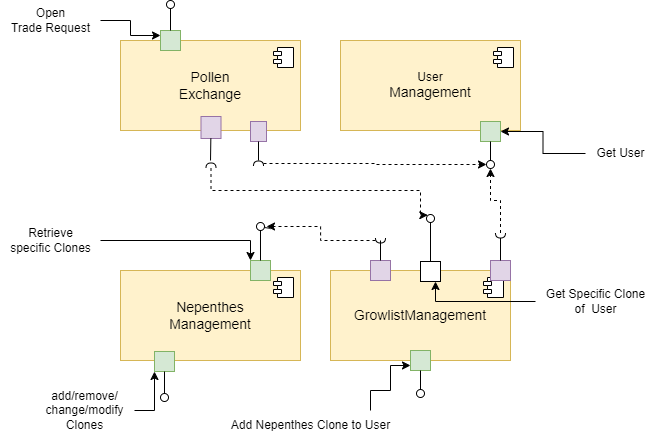

The diagram above was exported from draw.io. Its source (the exported page's mxGraphModel, read from the mxfile embedded in the PNG):
<mxGraphModel dx="793" dy="507" grid="1" gridSize="10" guides="1" tooltips="1" connect="1" arrows="1" fold="1" page="1" pageScale="1" pageWidth="827" pageHeight="1169" math="0" shadow="0">
  <root>
    <mxCell id="0" />
    <mxCell id="1" parent="0" />
    <mxCell id="Aec6ro_rdyjmAggYIhJU-16" value="&lt;font style=&quot;font-size: 14px;&quot;&gt;Nepenthes&lt;br&gt;Management&lt;/font&gt;" style="html=1;dropTarget=0;whiteSpace=wrap;fillColor=#fff2cc;strokeColor=#d6b656;" vertex="1" parent="1">
      <mxGeometry x="210" y="400" width="180" height="90" as="geometry" />
    </mxCell>
    <mxCell id="Aec6ro_rdyjmAggYIhJU-17" value="" style="shape=module;jettyWidth=8;jettyHeight=4;" vertex="1" parent="Aec6ro_rdyjmAggYIhJU-16">
      <mxGeometry x="1" width="20" height="20" relative="1" as="geometry">
        <mxPoint x="-27" y="7" as="offset" />
      </mxGeometry>
    </mxCell>
    <mxCell id="Aec6ro_rdyjmAggYIhJU-18" value="User&lt;br style=&quot;border-color: var(--border-color); font-size: 14px; font-weight: 700;&quot;&gt;&lt;span style=&quot;font-size: 14px;&quot;&gt;Management&lt;/span&gt;" style="html=1;dropTarget=0;whiteSpace=wrap;fillColor=#fff2cc;strokeColor=#d6b656;" vertex="1" parent="1">
      <mxGeometry x="430" y="170" width="180" height="90" as="geometry" />
    </mxCell>
    <mxCell id="Aec6ro_rdyjmAggYIhJU-19" value="" style="shape=module;jettyWidth=8;jettyHeight=4;" vertex="1" parent="Aec6ro_rdyjmAggYIhJU-18">
      <mxGeometry x="1" width="20" height="20" relative="1" as="geometry">
        <mxPoint x="-27" y="7" as="offset" />
      </mxGeometry>
    </mxCell>
    <mxCell id="Aec6ro_rdyjmAggYIhJU-20" value="&lt;font style=&quot;font-size: 14px;&quot;&gt;GrowlistManagement&lt;/font&gt;" style="html=1;dropTarget=0;whiteSpace=wrap;fillColor=#fff2cc;strokeColor=#d6b656;" vertex="1" parent="1">
      <mxGeometry x="420" y="400" width="180" height="90" as="geometry" />
    </mxCell>
    <mxCell id="Aec6ro_rdyjmAggYIhJU-21" value="" style="shape=module;jettyWidth=8;jettyHeight=4;" vertex="1" parent="Aec6ro_rdyjmAggYIhJU-20">
      <mxGeometry x="1" width="20" height="20" relative="1" as="geometry">
        <mxPoint x="-27" y="7" as="offset" />
      </mxGeometry>
    </mxCell>
    <mxCell id="Aec6ro_rdyjmAggYIhJU-22" value="&lt;font style=&quot;font-size: 14px;&quot;&gt;Pollen&lt;br&gt;Exchange&lt;/font&gt;" style="html=1;dropTarget=0;whiteSpace=wrap;fillColor=#fff2cc;strokeColor=#d6b656;" vertex="1" parent="1">
      <mxGeometry x="210" y="170" width="180" height="90" as="geometry" />
    </mxCell>
    <mxCell id="Aec6ro_rdyjmAggYIhJU-23" value="" style="shape=module;jettyWidth=8;jettyHeight=4;" vertex="1" parent="Aec6ro_rdyjmAggYIhJU-22">
      <mxGeometry x="1" width="20" height="20" relative="1" as="geometry">
        <mxPoint x="-27" y="7" as="offset" />
      </mxGeometry>
    </mxCell>
    <mxCell id="Aec6ro_rdyjmAggYIhJU-24" value="" style="html=1;rounded=0;fillColor=#d5e8d4;strokeColor=#82b366;" vertex="1" parent="1">
      <mxGeometry x="570" y="251" width="20" height="20" as="geometry" />
    </mxCell>
    <mxCell id="Aec6ro_rdyjmAggYIhJU-25" value="" style="endArrow=none;html=1;rounded=0;align=center;verticalAlign=top;endFill=0;labelBackgroundColor=none;endSize=2;" edge="1" source="Aec6ro_rdyjmAggYIhJU-24" target="Aec6ro_rdyjmAggYIhJU-26" parent="1">
      <mxGeometry relative="1" as="geometry" />
    </mxCell>
    <mxCell id="Aec6ro_rdyjmAggYIhJU-26" value="" style="ellipse;html=1;fontSize=11;align=center;fillColor=none;points=[];aspect=fixed;resizable=0;verticalAlign=bottom;labelPosition=center;verticalLabelPosition=top;flipH=1;" vertex="1" parent="1">
      <mxGeometry x="576" y="290" width="8" height="8" as="geometry" />
    </mxCell>
    <mxCell id="Aec6ro_rdyjmAggYIhJU-30" style="edgeStyle=orthogonalEdgeStyle;rounded=0;orthogonalLoop=1;jettySize=auto;html=1;entryX=1;entryY=0.5;entryDx=0;entryDy=0;" edge="1" parent="1" source="Aec6ro_rdyjmAggYIhJU-29" target="Aec6ro_rdyjmAggYIhJU-24">
      <mxGeometry relative="1" as="geometry" />
    </mxCell>
    <mxCell id="Aec6ro_rdyjmAggYIhJU-29" value="Get User" style="text;html=1;align=center;verticalAlign=middle;resizable=0;points=[];autosize=1;strokeColor=none;fillColor=none;" vertex="1" parent="1">
      <mxGeometry x="675" y="268" width="70" height="30" as="geometry" />
    </mxCell>
    <mxCell id="Aec6ro_rdyjmAggYIhJU-31" value="" style="html=1;rounded=0;fillColor=#d5e8d4;strokeColor=#82b366;" vertex="1" parent="1">
      <mxGeometry x="340" y="390" width="20" height="20" as="geometry" />
    </mxCell>
    <mxCell id="Aec6ro_rdyjmAggYIhJU-32" value="" style="endArrow=none;html=1;rounded=0;align=center;verticalAlign=top;endFill=0;labelBackgroundColor=none;endSize=2;" edge="1" parent="1" source="Aec6ro_rdyjmAggYIhJU-33">
      <mxGeometry relative="1" as="geometry">
        <mxPoint x="360" y="358" as="targetPoint" />
      </mxGeometry>
    </mxCell>
    <mxCell id="Aec6ro_rdyjmAggYIhJU-87" style="edgeStyle=orthogonalEdgeStyle;rounded=0;orthogonalLoop=1;jettySize=auto;html=1;entryX=0;entryY=1;entryDx=0;entryDy=0;" edge="1" parent="1" source="Aec6ro_rdyjmAggYIhJU-34" target="Aec6ro_rdyjmAggYIhJU-36">
      <mxGeometry relative="1" as="geometry" />
    </mxCell>
    <mxCell id="Aec6ro_rdyjmAggYIhJU-34" value="add/remove/&lt;br&gt;change/modify&lt;br&gt;Clones" style="text;html=1;align=center;verticalAlign=middle;resizable=0;points=[];autosize=1;strokeColor=none;fillColor=none;" vertex="1" parent="1">
      <mxGeometry x="124" y="510" width="100" height="60" as="geometry" />
    </mxCell>
    <mxCell id="Aec6ro_rdyjmAggYIhJU-36" value="" style="html=1;rounded=0;fillColor=#d5e8d4;strokeColor=#82b366;" vertex="1" parent="1">
      <mxGeometry x="244" y="481" width="20" height="20" as="geometry" />
    </mxCell>
    <mxCell id="Aec6ro_rdyjmAggYIhJU-37" value="" style="endArrow=none;html=1;rounded=0;align=center;verticalAlign=top;endFill=0;labelBackgroundColor=none;endSize=2;" edge="1" parent="1" source="Aec6ro_rdyjmAggYIhJU-36" target="Aec6ro_rdyjmAggYIhJU-38">
      <mxGeometry relative="1" as="geometry" />
    </mxCell>
    <mxCell id="Aec6ro_rdyjmAggYIhJU-38" value="" style="ellipse;html=1;fontSize=11;align=center;fillColor=none;points=[];aspect=fixed;resizable=0;verticalAlign=bottom;labelPosition=center;verticalLabelPosition=top;flipH=1;" vertex="1" parent="1">
      <mxGeometry x="250" y="523" width="8" height="8" as="geometry" />
    </mxCell>
    <mxCell id="Aec6ro_rdyjmAggYIhJU-58" style="edgeStyle=orthogonalEdgeStyle;rounded=0;orthogonalLoop=1;jettySize=auto;html=1;entryX=0;entryY=0;entryDx=0;entryDy=0;" edge="1" parent="1" source="Aec6ro_rdyjmAggYIhJU-39" target="Aec6ro_rdyjmAggYIhJU-31">
      <mxGeometry relative="1" as="geometry">
        <mxPoint x="360" y="370" as="targetPoint" />
      </mxGeometry>
    </mxCell>
    <mxCell id="Aec6ro_rdyjmAggYIhJU-39" value="Retrieve &lt;br&gt;specific Clones" style="text;html=1;align=center;verticalAlign=middle;resizable=0;points=[];autosize=1;strokeColor=none;fillColor=none;" vertex="1" parent="1">
      <mxGeometry x="90" y="350" width="100" height="40" as="geometry" />
    </mxCell>
    <mxCell id="Aec6ro_rdyjmAggYIhJU-41" value="" style="html=1;rounded=0;fillColor=#e1d5e7;strokeColor=#9673a6;" vertex="1" parent="1">
      <mxGeometry x="580" y="390" width="20" height="20" as="geometry" />
    </mxCell>
    <mxCell id="Aec6ro_rdyjmAggYIhJU-45" value="" style="html=1;rounded=0;fillColor=#d5e8d4;strokeColor=#82b366;" vertex="1" parent="1">
      <mxGeometry x="500" y="480" width="20" height="20" as="geometry" />
    </mxCell>
    <mxCell id="Aec6ro_rdyjmAggYIhJU-46" value="" style="ellipse;html=1;fontSize=11;align=center;fillColor=none;points=[];aspect=fixed;resizable=0;verticalAlign=bottom;labelPosition=center;verticalLabelPosition=top;flipH=1;" vertex="1" parent="1">
      <mxGeometry x="506" y="519" width="8" height="8" as="geometry" />
    </mxCell>
    <mxCell id="Aec6ro_rdyjmAggYIhJU-47" value="" style="endArrow=none;html=1;rounded=0;align=center;verticalAlign=top;endFill=0;labelBackgroundColor=none;endSize=2;" edge="1" parent="1">
      <mxGeometry relative="1" as="geometry">
        <mxPoint x="510" y="500" as="sourcePoint" />
        <mxPoint x="510" y="519" as="targetPoint" />
      </mxGeometry>
    </mxCell>
    <mxCell id="Aec6ro_rdyjmAggYIhJU-86" style="edgeStyle=orthogonalEdgeStyle;rounded=0;orthogonalLoop=1;jettySize=auto;html=1;entryX=0;entryY=0.75;entryDx=0;entryDy=0;" edge="1" parent="1" source="Aec6ro_rdyjmAggYIhJU-50" target="Aec6ro_rdyjmAggYIhJU-45">
      <mxGeometry relative="1" as="geometry">
        <Array as="points">
          <mxPoint x="460" y="520" />
          <mxPoint x="480" y="520" />
          <mxPoint x="480" y="495" />
        </Array>
      </mxGeometry>
    </mxCell>
    <mxCell id="Aec6ro_rdyjmAggYIhJU-50" value="Add Nepenthes Clone to User" style="text;html=1;align=center;verticalAlign=middle;resizable=0;points=[];autosize=1;strokeColor=none;fillColor=none;" vertex="1" parent="1">
      <mxGeometry x="310" y="540" width="180" height="30" as="geometry" />
    </mxCell>
    <mxCell id="Aec6ro_rdyjmAggYIhJU-57" value="" style="endArrow=none;html=1;rounded=0;align=center;verticalAlign=top;endFill=0;labelBackgroundColor=none;endSize=2;" edge="1" parent="1" source="Aec6ro_rdyjmAggYIhJU-31" target="Aec6ro_rdyjmAggYIhJU-33">
      <mxGeometry relative="1" as="geometry">
        <mxPoint x="360" y="390" as="sourcePoint" />
        <mxPoint x="360" y="358" as="targetPoint" />
      </mxGeometry>
    </mxCell>
    <mxCell id="Aec6ro_rdyjmAggYIhJU-33" value="" style="ellipse;html=1;fontSize=11;align=center;fillColor=none;points=[];aspect=fixed;resizable=0;verticalAlign=bottom;labelPosition=center;verticalLabelPosition=top;flipH=1;rotation=70;" vertex="1" parent="1">
      <mxGeometry x="346" y="352" width="8" height="8" as="geometry" />
    </mxCell>
    <mxCell id="Aec6ro_rdyjmAggYIhJU-61" value="" style="html=1;rounded=0;fillColor=#e1d5e7;strokeColor=#9673a6;" vertex="1" parent="1">
      <mxGeometry x="460" y="390" width="20" height="20" as="geometry" />
    </mxCell>
    <mxCell id="Aec6ro_rdyjmAggYIhJU-62" value="" style="endArrow=none;html=1;rounded=0;align=center;verticalAlign=top;endFill=0;labelBackgroundColor=none;endSize=2;" edge="1" source="Aec6ro_rdyjmAggYIhJU-63" parent="1">
      <mxGeometry relative="1" as="geometry">
        <mxPoint x="470" y="370" as="targetPoint" />
      </mxGeometry>
    </mxCell>
    <mxCell id="Aec6ro_rdyjmAggYIhJU-70" value="" style="html=1;rounded=0;fillColor=#d5e8d4;strokeColor=#82b366;" vertex="1" parent="1">
      <mxGeometry x="250" y="160" width="20" height="20" as="geometry" />
    </mxCell>
    <mxCell id="Aec6ro_rdyjmAggYIhJU-71" value="" style="endArrow=none;html=1;rounded=0;align=center;verticalAlign=top;endFill=0;labelBackgroundColor=none;endSize=2;" edge="1" source="Aec6ro_rdyjmAggYIhJU-70" target="Aec6ro_rdyjmAggYIhJU-72" parent="1">
      <mxGeometry relative="1" as="geometry">
        <mxPoint x="302" y="145" as="targetPoint" />
      </mxGeometry>
    </mxCell>
    <mxCell id="Aec6ro_rdyjmAggYIhJU-72" value="" style="ellipse;html=1;fontSize=11;align=center;fillColor=none;points=[];aspect=fixed;resizable=0;verticalAlign=bottom;labelPosition=center;verticalLabelPosition=top;flipH=1;" vertex="1" parent="1">
      <mxGeometry x="256" y="130" width="8" height="8" as="geometry" />
    </mxCell>
    <mxCell id="Aec6ro_rdyjmAggYIhJU-74" style="edgeStyle=orthogonalEdgeStyle;rounded=0;orthogonalLoop=1;jettySize=auto;html=1;entryX=0;entryY=0.25;entryDx=0;entryDy=0;" edge="1" parent="1" source="Aec6ro_rdyjmAggYIhJU-73" target="Aec6ro_rdyjmAggYIhJU-70">
      <mxGeometry relative="1" as="geometry" />
    </mxCell>
    <mxCell id="Aec6ro_rdyjmAggYIhJU-73" value="Open &lt;br&gt;Trade Request" style="text;html=1;align=center;verticalAlign=middle;resizable=0;points=[];autosize=1;strokeColor=none;fillColor=none;" vertex="1" parent="1">
      <mxGeometry x="90" y="130" width="100" height="40" as="geometry" />
    </mxCell>
    <mxCell id="Aec6ro_rdyjmAggYIhJU-75" value="" style="html=1;rounded=0;fillColor=#e1d5e7;strokeColor=#9673a6;" vertex="1" parent="1">
      <mxGeometry x="340" y="251" width="16" height="20" as="geometry" />
    </mxCell>
    <mxCell id="Aec6ro_rdyjmAggYIhJU-76" value="" style="endArrow=none;html=1;rounded=0;align=center;verticalAlign=top;endFill=0;labelBackgroundColor=none;endSize=2;" edge="1" source="Aec6ro_rdyjmAggYIhJU-75" parent="1">
      <mxGeometry relative="1" as="geometry">
        <mxPoint x="348" y="290" as="targetPoint" />
      </mxGeometry>
    </mxCell>
    <mxCell id="Aec6ro_rdyjmAggYIhJU-81" style="edgeStyle=orthogonalEdgeStyle;rounded=0;orthogonalLoop=1;jettySize=auto;html=1;dashed=1;" edge="1" parent="1" source="Aec6ro_rdyjmAggYIhJU-77" target="Aec6ro_rdyjmAggYIhJU-26">
      <mxGeometry relative="1" as="geometry" />
    </mxCell>
    <mxCell id="Aec6ro_rdyjmAggYIhJU-77" value="" style="shape=requiredInterface;html=1;fontSize=11;align=center;fillColor=none;points=[];aspect=fixed;resizable=0;verticalAlign=bottom;labelPosition=center;verticalLabelPosition=top;flipH=1;rotation=90;" vertex="1" parent="1">
      <mxGeometry x="345.5" y="288" width="5" height="10" as="geometry" />
    </mxCell>
    <mxCell id="Aec6ro_rdyjmAggYIhJU-80" value="" style="endArrow=none;html=1;rounded=0;align=center;verticalAlign=top;endFill=0;labelBackgroundColor=none;endSize=2;" edge="1" parent="1" source="Aec6ro_rdyjmAggYIhJU-41" target="Aec6ro_rdyjmAggYIhJU-43">
      <mxGeometry relative="1" as="geometry">
        <mxPoint x="540" y="390" as="sourcePoint" />
        <mxPoint x="540" y="350" as="targetPoint" />
      </mxGeometry>
    </mxCell>
    <mxCell id="Aec6ro_rdyjmAggYIhJU-91" value="" style="edgeStyle=orthogonalEdgeStyle;rounded=0;orthogonalLoop=1;jettySize=auto;html=1;dashed=1;" edge="1" parent="1" source="Aec6ro_rdyjmAggYIhJU-43" target="Aec6ro_rdyjmAggYIhJU-26">
      <mxGeometry relative="1" as="geometry">
        <Array as="points">
          <mxPoint x="590" y="330" />
          <mxPoint x="580" y="330" />
        </Array>
      </mxGeometry>
    </mxCell>
    <mxCell id="Aec6ro_rdyjmAggYIhJU-43" value="" style="shape=requiredInterface;html=1;fontSize=11;align=center;fillColor=none;points=[];aspect=fixed;resizable=0;verticalAlign=bottom;labelPosition=center;verticalLabelPosition=top;flipH=1;rotation=-90;" vertex="1" parent="1">
      <mxGeometry x="587.5" y="360" width="5" height="10" as="geometry" />
    </mxCell>
    <mxCell id="Aec6ro_rdyjmAggYIhJU-82" value="" style="endArrow=none;html=1;rounded=0;align=center;verticalAlign=top;endFill=0;labelBackgroundColor=none;endSize=2;" edge="1" parent="1" source="Aec6ro_rdyjmAggYIhJU-61" target="Aec6ro_rdyjmAggYIhJU-63">
      <mxGeometry relative="1" as="geometry">
        <mxPoint x="470" y="390" as="sourcePoint" />
        <mxPoint x="470" y="370" as="targetPoint" />
      </mxGeometry>
    </mxCell>
    <mxCell id="Aec6ro_rdyjmAggYIhJU-83" style="edgeStyle=orthogonalEdgeStyle;rounded=0;orthogonalLoop=1;jettySize=auto;html=1;entryX=0.243;entryY=-0.205;entryDx=0;entryDy=0;entryPerimeter=0;dashed=1;" edge="1" parent="1" source="Aec6ro_rdyjmAggYIhJU-63" target="Aec6ro_rdyjmAggYIhJU-33">
      <mxGeometry relative="1" as="geometry" />
    </mxCell>
    <mxCell id="Aec6ro_rdyjmAggYIhJU-63" value="" style="shape=requiredInterface;html=1;fontSize=11;align=center;fillColor=none;points=[];aspect=fixed;resizable=0;verticalAlign=bottom;labelPosition=center;verticalLabelPosition=top;flipH=1;rotation=-90;" vertex="1" parent="1">
      <mxGeometry x="467.5" y="365" width="5" height="10" as="geometry" />
    </mxCell>
    <mxCell id="Aec6ro_rdyjmAggYIhJU-88" value="" style="html=1;rounded=0;" vertex="1" parent="1">
      <mxGeometry x="510" y="391" width="20" height="20" as="geometry" />
    </mxCell>
    <mxCell id="Aec6ro_rdyjmAggYIhJU-89" value="" style="endArrow=none;html=1;rounded=0;align=center;verticalAlign=top;endFill=0;labelBackgroundColor=none;endSize=2;" edge="1" source="Aec6ro_rdyjmAggYIhJU-88" target="Aec6ro_rdyjmAggYIhJU-90" parent="1">
      <mxGeometry relative="1" as="geometry" />
    </mxCell>
    <mxCell id="Aec6ro_rdyjmAggYIhJU-90" value="" style="ellipse;html=1;fontSize=11;align=center;fillColor=none;points=[];aspect=fixed;resizable=0;verticalAlign=bottom;labelPosition=center;verticalLabelPosition=top;flipH=1;" vertex="1" parent="1">
      <mxGeometry x="516" y="344" width="8" height="8" as="geometry" />
    </mxCell>
    <mxCell id="Aec6ro_rdyjmAggYIhJU-94" style="edgeStyle=orthogonalEdgeStyle;rounded=0;orthogonalLoop=1;jettySize=auto;html=1;entryX=0.75;entryY=1;entryDx=0;entryDy=0;" edge="1" parent="1" source="Aec6ro_rdyjmAggYIhJU-92" target="Aec6ro_rdyjmAggYIhJU-88">
      <mxGeometry relative="1" as="geometry" />
    </mxCell>
    <mxCell id="Aec6ro_rdyjmAggYIhJU-92" value="Get Specific Clone &lt;br&gt;of&amp;nbsp; User" style="text;html=1;align=center;verticalAlign=middle;resizable=0;points=[];autosize=1;strokeColor=none;fillColor=none;" vertex="1" parent="1">
      <mxGeometry x="625" y="411" width="120" height="40" as="geometry" />
    </mxCell>
    <mxCell id="Aec6ro_rdyjmAggYIhJU-96" value="" style="html=1;rounded=0;fillColor=#e1d5e7;strokeColor=#9673a6;" vertex="1" parent="1">
      <mxGeometry x="290.5" y="246" width="20" height="22" as="geometry" />
    </mxCell>
    <mxCell id="Aec6ro_rdyjmAggYIhJU-97" value="" style="endArrow=none;html=1;rounded=0;align=center;verticalAlign=top;endFill=0;labelBackgroundColor=none;endSize=2;entryX=1.5;entryY=0.55;entryDx=0;entryDy=0;entryPerimeter=0;" edge="1" source="Aec6ro_rdyjmAggYIhJU-96" target="Aec6ro_rdyjmAggYIhJU-98" parent="1">
      <mxGeometry relative="1" as="geometry">
        <mxPoint x="300" y="280" as="targetPoint" />
      </mxGeometry>
    </mxCell>
    <mxCell id="Aec6ro_rdyjmAggYIhJU-99" style="edgeStyle=orthogonalEdgeStyle;rounded=0;orthogonalLoop=1;jettySize=auto;html=1;entryX=0.833;entryY=0.083;entryDx=0;entryDy=0;dashed=1;entryPerimeter=0;" edge="1" parent="1" source="Aec6ro_rdyjmAggYIhJU-98" target="Aec6ro_rdyjmAggYIhJU-90">
      <mxGeometry relative="1" as="geometry">
        <Array as="points">
          <mxPoint x="301" y="320" />
          <mxPoint x="510" y="320" />
          <mxPoint x="510" y="345" />
        </Array>
      </mxGeometry>
    </mxCell>
    <mxCell id="Aec6ro_rdyjmAggYIhJU-98" value="" style="shape=requiredInterface;html=1;fontSize=11;align=center;fillColor=none;points=[];aspect=fixed;resizable=0;verticalAlign=bottom;labelPosition=center;verticalLabelPosition=top;flipH=1;rotation=90;" vertex="1" parent="1">
      <mxGeometry x="298" y="290" width="5" height="10" as="geometry" />
    </mxCell>
  </root>
</mxGraphModel>